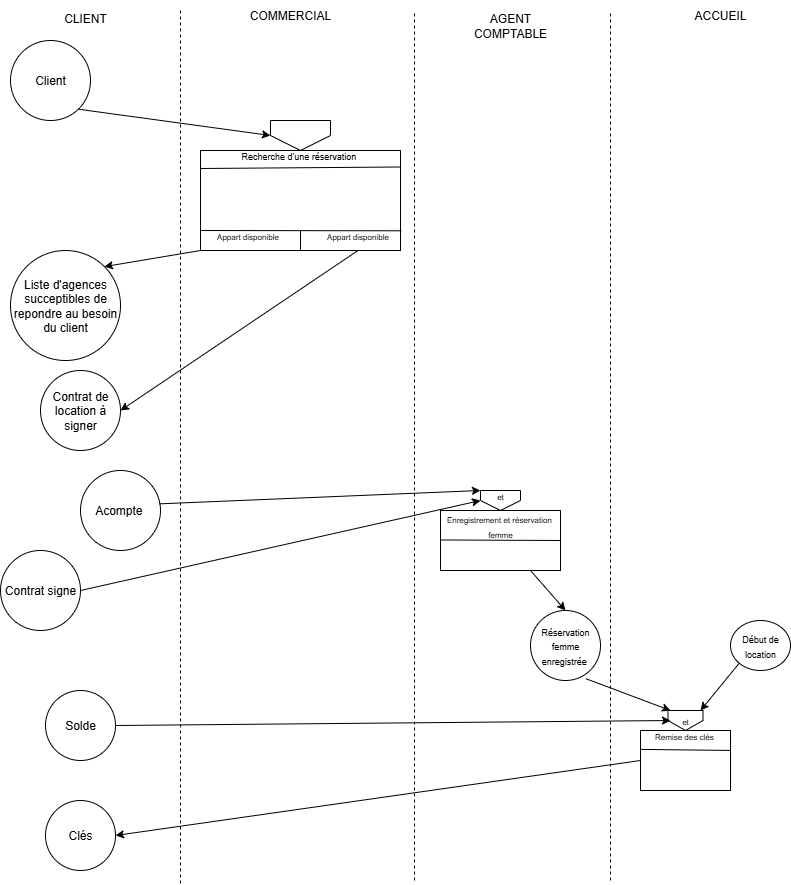

The diagram above was exported from draw.io. Its source (the exported page's mxGraphModel, read from the mxfile embedded in the PNG):
<mxGraphModel dx="1142" dy="544" grid="1" gridSize="10" guides="1" tooltips="1" connect="1" arrows="1" fold="1" page="1" pageScale="1" pageWidth="827" pageHeight="1169" math="0" shadow="0">
  <root>
    <mxCell id="0" />
    <mxCell id="1" parent="0" />
    <mxCell id="aY76Hu1l3IdtU855AgmE-1" value="Client" style="ellipse;whiteSpace=wrap;html=1;aspect=fixed;" vertex="1" parent="1">
      <mxGeometry x="10" y="40" width="80" height="80" as="geometry" />
    </mxCell>
    <mxCell id="aY76Hu1l3IdtU855AgmE-2" value="Liste d'agences succeptibles de repondre au besoin du client" style="ellipse;whiteSpace=wrap;html=1;aspect=fixed;" vertex="1" parent="1">
      <mxGeometry x="10" y="250" width="110" height="110" as="geometry" />
    </mxCell>
    <mxCell id="aY76Hu1l3IdtU855AgmE-3" value="Contrat de location à signer" style="ellipse;whiteSpace=wrap;html=1;aspect=fixed;" vertex="1" parent="1">
      <mxGeometry x="40" y="370" width="80" height="80" as="geometry" />
    </mxCell>
    <mxCell id="aY76Hu1l3IdtU855AgmE-4" value="" style="verticalLabelPosition=bottom;verticalAlign=top;html=1;shape=offPageConnector;rounded=0;size=0.5;" vertex="1" parent="1">
      <mxGeometry x="270" y="120" width="60" height="30" as="geometry" />
    </mxCell>
    <mxCell id="aY76Hu1l3IdtU855AgmE-5" value="" style="rounded=0;whiteSpace=wrap;html=1;" vertex="1" parent="1">
      <mxGeometry x="200" y="150" width="200" height="100" as="geometry" />
    </mxCell>
    <mxCell id="aY76Hu1l3IdtU855AgmE-6" value="" style="endArrow=none;html=1;rounded=0;entryX=0.998;entryY=0.165;entryDx=0;entryDy=0;entryPerimeter=0;" edge="1" parent="1" target="aY76Hu1l3IdtU855AgmE-5">
      <mxGeometry width="50" height="50" relative="1" as="geometry">
        <mxPoint x="200" y="168" as="sourcePoint" />
        <mxPoint x="370" y="202.5" as="targetPoint" />
      </mxGeometry>
    </mxCell>
    <mxCell id="aY76Hu1l3IdtU855AgmE-7" value="" style="endArrow=none;html=1;rounded=0;exitX=0;exitY=0.25;exitDx=0;exitDy=0;entryX=1.004;entryY=0.803;entryDx=0;entryDy=0;entryPerimeter=0;" edge="1" parent="1" target="aY76Hu1l3IdtU855AgmE-5">
      <mxGeometry width="50" height="50" relative="1" as="geometry">
        <mxPoint x="200" y="230" as="sourcePoint" />
        <mxPoint x="430" y="230" as="targetPoint" />
      </mxGeometry>
    </mxCell>
    <mxCell id="aY76Hu1l3IdtU855AgmE-8" value="" style="endArrow=none;html=1;rounded=0;exitX=0.5;exitY=1;exitDx=0;exitDy=0;" edge="1" parent="1" source="aY76Hu1l3IdtU855AgmE-5">
      <mxGeometry width="50" height="50" relative="1" as="geometry">
        <mxPoint x="410" y="230" as="sourcePoint" />
        <mxPoint x="300" y="230" as="targetPoint" />
      </mxGeometry>
    </mxCell>
    <mxCell id="aY76Hu1l3IdtU855AgmE-13" value="&lt;font style=&quot;font-size: 8px;&quot;&gt;Appart disponible&lt;/font&gt;" style="text;strokeColor=none;align=center;fillColor=none;html=1;verticalAlign=middle;whiteSpace=wrap;rounded=0;" vertex="1" parent="1">
      <mxGeometry x="210" y="220" width="75" height="30" as="geometry" />
    </mxCell>
    <mxCell id="aY76Hu1l3IdtU855AgmE-14" value="&lt;font style=&quot;font-size: 8px;&quot;&gt;Appart disponible&lt;/font&gt;" style="text;strokeColor=none;align=center;fillColor=none;html=1;verticalAlign=middle;whiteSpace=wrap;rounded=0;" vertex="1" parent="1">
      <mxGeometry x="320" y="220" width="75" height="30" as="geometry" />
    </mxCell>
    <mxCell id="aY76Hu1l3IdtU855AgmE-15" value="" style="endArrow=classic;html=1;rounded=0;exitX=1;exitY=1;exitDx=0;exitDy=0;entryX=0;entryY=0.5;entryDx=0;entryDy=0;" edge="1" parent="1" source="aY76Hu1l3IdtU855AgmE-1" target="aY76Hu1l3IdtU855AgmE-4">
      <mxGeometry width="50" height="50" relative="1" as="geometry">
        <mxPoint x="380" y="220" as="sourcePoint" />
        <mxPoint x="430" y="170" as="targetPoint" />
      </mxGeometry>
    </mxCell>
    <mxCell id="aY76Hu1l3IdtU855AgmE-16" value="" style="endArrow=classic;html=1;rounded=0;entryX=1;entryY=0;entryDx=0;entryDy=0;exitX=0;exitY=1;exitDx=0;exitDy=0;" edge="1" parent="1" source="aY76Hu1l3IdtU855AgmE-5" target="aY76Hu1l3IdtU855AgmE-2">
      <mxGeometry width="50" height="50" relative="1" as="geometry">
        <mxPoint x="310" y="360" as="sourcePoint" />
        <mxPoint x="360" y="310" as="targetPoint" />
      </mxGeometry>
    </mxCell>
    <mxCell id="aY76Hu1l3IdtU855AgmE-17" value="" style="endArrow=classic;html=1;rounded=0;entryX=1;entryY=0.5;entryDx=0;entryDy=0;exitX=0.5;exitY=1;exitDx=0;exitDy=0;" edge="1" parent="1" source="aY76Hu1l3IdtU855AgmE-14" target="aY76Hu1l3IdtU855AgmE-3">
      <mxGeometry width="50" height="50" relative="1" as="geometry">
        <mxPoint x="330" y="280" as="sourcePoint" />
        <mxPoint x="360" y="310" as="targetPoint" />
      </mxGeometry>
    </mxCell>
    <mxCell id="aY76Hu1l3IdtU855AgmE-18" value="Acompte&amp;nbsp;" style="ellipse;whiteSpace=wrap;html=1;aspect=fixed;" vertex="1" parent="1">
      <mxGeometry x="80" y="470" width="80" height="80" as="geometry" />
    </mxCell>
    <mxCell id="aY76Hu1l3IdtU855AgmE-19" value="Contrat signe" style="ellipse;whiteSpace=wrap;html=1;aspect=fixed;" vertex="1" parent="1">
      <mxGeometry y="550" width="80" height="80" as="geometry" />
    </mxCell>
    <mxCell id="aY76Hu1l3IdtU855AgmE-21" value="" style="verticalLabelPosition=bottom;verticalAlign=top;html=1;shape=offPageConnector;rounded=0;size=0.5;" vertex="1" parent="1">
      <mxGeometry x="480" y="490" width="40" height="20" as="geometry" />
    </mxCell>
    <mxCell id="aY76Hu1l3IdtU855AgmE-24" value="&lt;font style=&quot;font-size: 9px;&quot;&gt;Recherche d'une réservation&lt;/font&gt;&amp;nbsp;" style="text;strokeColor=none;align=center;fillColor=none;html=1;verticalAlign=middle;whiteSpace=wrap;rounded=0;" vertex="1" parent="1">
      <mxGeometry x="235" y="140" width="130" height="30" as="geometry" />
    </mxCell>
    <mxCell id="aY76Hu1l3IdtU855AgmE-26" value="" style="endArrow=none;dashed=1;html=1;rounded=0;" edge="1" parent="1">
      <mxGeometry width="50" height="50" relative="1" as="geometry">
        <mxPoint x="180" y="882.9629855685764" as="sourcePoint" />
        <mxPoint x="180" y="10" as="targetPoint" />
      </mxGeometry>
    </mxCell>
    <mxCell id="aY76Hu1l3IdtU855AgmE-27" value="" style="endArrow=none;dashed=1;html=1;rounded=0;" edge="1" parent="1">
      <mxGeometry width="50" height="50" relative="1" as="geometry">
        <mxPoint x="414" y="880" as="sourcePoint" />
        <mxPoint x="414" y="10" as="targetPoint" />
        <Array as="points">
          <mxPoint x="414" y="350" />
        </Array>
      </mxGeometry>
    </mxCell>
    <mxCell id="aY76Hu1l3IdtU855AgmE-28" value="" style="rounded=0;whiteSpace=wrap;html=1;" vertex="1" parent="1">
      <mxGeometry x="440" y="510" width="120" height="60" as="geometry" />
    </mxCell>
    <mxCell id="aY76Hu1l3IdtU855AgmE-29" value="&lt;font style=&quot;font-size: 8px;&quot;&gt;Enregistrement et réservation&amp;nbsp;&lt;/font&gt;&lt;div&gt;&lt;font style=&quot;font-size: 8px;&quot;&gt;femme&lt;/font&gt;&lt;/div&gt;" style="text;strokeColor=none;align=center;fillColor=none;html=1;verticalAlign=middle;whiteSpace=wrap;rounded=0;" vertex="1" parent="1">
      <mxGeometry x="425" y="510" width="150" height="30" as="geometry" />
    </mxCell>
    <mxCell id="aY76Hu1l3IdtU855AgmE-30" value="" style="endArrow=none;html=1;rounded=0;exitX=0.099;exitY=0.982;exitDx=0;exitDy=0;exitPerimeter=0;entryX=1;entryY=0.5;entryDx=0;entryDy=0;" edge="1" parent="1" source="aY76Hu1l3IdtU855AgmE-29" target="aY76Hu1l3IdtU855AgmE-28">
      <mxGeometry width="50" height="50" relative="1" as="geometry">
        <mxPoint x="530" y="630" as="sourcePoint" />
        <mxPoint x="580" y="580" as="targetPoint" />
      </mxGeometry>
    </mxCell>
    <mxCell id="aY76Hu1l3IdtU855AgmE-32" value="" style="endArrow=classic;html=1;rounded=0;exitX=0.981;exitY=0.417;exitDx=0;exitDy=0;exitPerimeter=0;entryX=0;entryY=0;entryDx=0;entryDy=0;" edge="1" parent="1" source="aY76Hu1l3IdtU855AgmE-18" target="aY76Hu1l3IdtU855AgmE-21">
      <mxGeometry width="50" height="50" relative="1" as="geometry">
        <mxPoint x="320" y="580" as="sourcePoint" />
        <mxPoint x="370" y="530" as="targetPoint" />
      </mxGeometry>
    </mxCell>
    <mxCell id="aY76Hu1l3IdtU855AgmE-33" value="" style="endArrow=classic;html=1;rounded=0;exitX=1;exitY=0.5;exitDx=0;exitDy=0;entryX=0;entryY=0.5;entryDx=0;entryDy=0;" edge="1" parent="1" source="aY76Hu1l3IdtU855AgmE-19" target="aY76Hu1l3IdtU855AgmE-21">
      <mxGeometry width="50" height="50" relative="1" as="geometry">
        <mxPoint x="320" y="580" as="sourcePoint" />
        <mxPoint x="370" y="530" as="targetPoint" />
      </mxGeometry>
    </mxCell>
    <mxCell id="aY76Hu1l3IdtU855AgmE-34" value="Solde" style="ellipse;whiteSpace=wrap;html=1;aspect=fixed;" vertex="1" parent="1">
      <mxGeometry x="45" y="690" width="70" height="70" as="geometry" />
    </mxCell>
    <mxCell id="aY76Hu1l3IdtU855AgmE-35" value="Clés" style="ellipse;whiteSpace=wrap;html=1;aspect=fixed;" vertex="1" parent="1">
      <mxGeometry x="45" y="800" width="70" height="70" as="geometry" />
    </mxCell>
    <mxCell id="aY76Hu1l3IdtU855AgmE-36" value="" style="ellipse;whiteSpace=wrap;html=1;aspect=fixed;" vertex="1" parent="1">
      <mxGeometry x="530" y="610" width="70" height="70" as="geometry" />
    </mxCell>
    <mxCell id="aY76Hu1l3IdtU855AgmE-37" value="" style="rounded=0;whiteSpace=wrap;html=1;" vertex="1" parent="1">
      <mxGeometry x="640" y="730" width="90" height="60" as="geometry" />
    </mxCell>
    <mxCell id="aY76Hu1l3IdtU855AgmE-38" value="&lt;font style=&quot;font-size: 8px;&quot;&gt;Remise des clés&amp;nbsp;&lt;/font&gt;" style="text;strokeColor=none;align=center;fillColor=none;html=1;verticalAlign=middle;whiteSpace=wrap;rounded=0;" vertex="1" parent="1">
      <mxGeometry x="635" y="720" width="100" height="30" as="geometry" />
    </mxCell>
    <mxCell id="aY76Hu1l3IdtU855AgmE-39" value="" style="endArrow=none;html=1;rounded=0;exitX=0.045;exitY=0.963;exitDx=0;exitDy=0;exitPerimeter=0;entryX=0.945;entryY=0.998;entryDx=0;entryDy=0;entryPerimeter=0;" edge="1" parent="1" source="aY76Hu1l3IdtU855AgmE-38" target="aY76Hu1l3IdtU855AgmE-38">
      <mxGeometry width="50" height="50" relative="1" as="geometry">
        <mxPoint x="470" y="750" as="sourcePoint" />
        <mxPoint x="520" y="700" as="targetPoint" />
      </mxGeometry>
    </mxCell>
    <mxCell id="aY76Hu1l3IdtU855AgmE-40" value="" style="verticalLabelPosition=bottom;verticalAlign=top;html=1;shape=offPageConnector;rounded=0;size=0.5;" vertex="1" parent="1">
      <mxGeometry x="667.5" y="710" width="35" height="20" as="geometry" />
    </mxCell>
    <mxCell id="aY76Hu1l3IdtU855AgmE-41" value="" style="endArrow=none;dashed=1;html=1;rounded=0;" edge="1" parent="1">
      <mxGeometry width="50" height="50" relative="1" as="geometry">
        <mxPoint x="610" y="880" as="sourcePoint" />
        <mxPoint x="610" y="10" as="targetPoint" />
        <Array as="points">
          <mxPoint x="610" y="350" />
        </Array>
      </mxGeometry>
    </mxCell>
    <mxCell id="aY76Hu1l3IdtU855AgmE-42" value="" style="verticalLabelPosition=bottom;verticalAlign=top;html=1;shape=mxgraph.flowchart.on-page_reference;" vertex="1" parent="1">
      <mxGeometry x="730" y="620" width="60" height="50" as="geometry" />
    </mxCell>
    <mxCell id="aY76Hu1l3IdtU855AgmE-43" value="&lt;font style=&quot;font-size: 8px;&quot;&gt;et&lt;/font&gt;" style="text;strokeColor=none;align=center;fillColor=none;html=1;verticalAlign=middle;whiteSpace=wrap;rounded=0;" vertex="1" parent="1">
      <mxGeometry x="470" y="480" width="60" height="30" as="geometry" />
    </mxCell>
    <mxCell id="aY76Hu1l3IdtU855AgmE-44" value="&lt;font style=&quot;font-size: 8px;&quot;&gt;et&lt;/font&gt;" style="text;strokeColor=none;align=center;fillColor=none;html=1;verticalAlign=middle;whiteSpace=wrap;rounded=0;" vertex="1" parent="1">
      <mxGeometry x="655" y="705" width="60" height="30" as="geometry" />
    </mxCell>
    <mxCell id="aY76Hu1l3IdtU855AgmE-45" value="&lt;font style=&quot;font-size: 9px;&quot;&gt;Début de location&lt;/font&gt;" style="text;strokeColor=none;align=center;fillColor=none;html=1;verticalAlign=middle;whiteSpace=wrap;rounded=0;" vertex="1" parent="1">
      <mxGeometry x="730" y="630" width="60" height="30" as="geometry" />
    </mxCell>
    <mxCell id="aY76Hu1l3IdtU855AgmE-46" value="&lt;font style=&quot;font-size: 9px;&quot;&gt;Réservation femme enregistrée&amp;nbsp;&lt;/font&gt;" style="text;strokeColor=none;align=center;fillColor=none;html=1;verticalAlign=middle;whiteSpace=wrap;rounded=0;" vertex="1" parent="1">
      <mxGeometry x="535" y="630" width="60" height="30" as="geometry" />
    </mxCell>
    <mxCell id="aY76Hu1l3IdtU855AgmE-47" value="" style="endArrow=classic;html=1;rounded=0;exitX=0.75;exitY=1;exitDx=0;exitDy=0;entryX=0.5;entryY=0;entryDx=0;entryDy=0;" edge="1" parent="1" source="aY76Hu1l3IdtU855AgmE-28" target="aY76Hu1l3IdtU855AgmE-36">
      <mxGeometry width="50" height="50" relative="1" as="geometry">
        <mxPoint x="510" y="690" as="sourcePoint" />
        <mxPoint x="560" y="640" as="targetPoint" />
      </mxGeometry>
    </mxCell>
    <mxCell id="aY76Hu1l3IdtU855AgmE-48" value="" style="endArrow=classic;html=1;rounded=0;exitX=1;exitY=0.5;exitDx=0;exitDy=0;entryX=0.25;entryY=0.5;entryDx=0;entryDy=0;entryPerimeter=0;" edge="1" parent="1" source="aY76Hu1l3IdtU855AgmE-34" target="aY76Hu1l3IdtU855AgmE-44">
      <mxGeometry width="50" height="50" relative="1" as="geometry">
        <mxPoint x="510" y="690" as="sourcePoint" />
        <mxPoint x="560" y="640" as="targetPoint" />
      </mxGeometry>
    </mxCell>
    <mxCell id="aY76Hu1l3IdtU855AgmE-49" value="" style="endArrow=classic;html=1;rounded=0;exitX=0;exitY=0.5;exitDx=0;exitDy=0;entryX=1;entryY=0.5;entryDx=0;entryDy=0;" edge="1" parent="1" source="aY76Hu1l3IdtU855AgmE-37" target="aY76Hu1l3IdtU855AgmE-35">
      <mxGeometry width="50" height="50" relative="1" as="geometry">
        <mxPoint x="510" y="690" as="sourcePoint" />
        <mxPoint x="560" y="640" as="targetPoint" />
      </mxGeometry>
    </mxCell>
    <mxCell id="aY76Hu1l3IdtU855AgmE-50" value="" style="endArrow=classic;html=1;rounded=0;exitX=0.791;exitY=0.974;exitDx=0;exitDy=0;exitPerimeter=0;" edge="1" parent="1" source="aY76Hu1l3IdtU855AgmE-36">
      <mxGeometry width="50" height="50" relative="1" as="geometry">
        <mxPoint x="510" y="670" as="sourcePoint" />
        <mxPoint x="670" y="710" as="targetPoint" />
      </mxGeometry>
    </mxCell>
    <mxCell id="aY76Hu1l3IdtU855AgmE-51" value="" style="endArrow=classic;html=1;rounded=0;exitX=0.145;exitY=0.855;exitDx=0;exitDy=0;exitPerimeter=0;entryX=0.75;entryY=0.167;entryDx=0;entryDy=0;entryPerimeter=0;" edge="1" parent="1" source="aY76Hu1l3IdtU855AgmE-42" target="aY76Hu1l3IdtU855AgmE-44">
      <mxGeometry width="50" height="50" relative="1" as="geometry">
        <mxPoint x="670" y="700" as="sourcePoint" />
        <mxPoint x="720" y="650" as="targetPoint" />
      </mxGeometry>
    </mxCell>
    <mxCell id="aY76Hu1l3IdtU855AgmE-52" value="CLIENT&lt;div&gt;&lt;br&gt;&lt;/div&gt;" style="text;strokeColor=none;align=center;fillColor=none;html=1;verticalAlign=middle;whiteSpace=wrap;rounded=0;" vertex="1" parent="1">
      <mxGeometry x="55" y="10" width="60" height="30" as="geometry" />
    </mxCell>
    <mxCell id="aY76Hu1l3IdtU855AgmE-53" value="COMMERCIAL" style="text;strokeColor=none;align=center;fillColor=none;html=1;verticalAlign=middle;whiteSpace=wrap;rounded=0;" vertex="1" parent="1">
      <mxGeometry x="260" width="60" height="30" as="geometry" />
    </mxCell>
    <mxCell id="aY76Hu1l3IdtU855AgmE-54" value="AGENT COMPTABLE" style="text;strokeColor=none;align=center;fillColor=none;html=1;verticalAlign=middle;whiteSpace=wrap;rounded=0;" vertex="1" parent="1">
      <mxGeometry x="480" y="10" width="60" height="30" as="geometry" />
    </mxCell>
    <mxCell id="aY76Hu1l3IdtU855AgmE-55" value="ACCUEIL" style="text;strokeColor=none;align=center;fillColor=none;html=1;verticalAlign=middle;whiteSpace=wrap;rounded=0;" vertex="1" parent="1">
      <mxGeometry x="690" width="60" height="30" as="geometry" />
    </mxCell>
  </root>
</mxGraphModel>